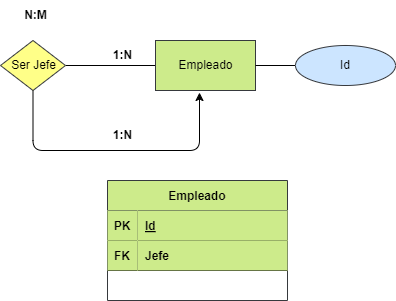

The diagram above was exported from draw.io. Its source (the exported page's mxGraphModel, read from the mxfile embedded in the PNG):
<mxGraphModel dx="1216" dy="779" grid="1" gridSize="10" guides="1" tooltips="1" connect="1" arrows="1" fold="1" page="1" pageScale="1" pageWidth="850" pageHeight="1100" math="0" shadow="0">
  <root>
    <mxCell id="0" />
    <mxCell id="1" parent="0" />
    <mxCell id="2" value="" style="edgeStyle=none;html=1;fontColor=#000000;endArrow=none;endFill=0;" edge="1" parent="1" source="3" target="4">
      <mxGeometry relative="1" as="geometry" />
    </mxCell>
    <mxCell id="9" style="edgeStyle=orthogonalEdgeStyle;html=1;entryX=0.44;entryY=1.04;entryDx=0;entryDy=0;entryPerimeter=0;" edge="1" parent="1" source="3" target="4">
      <mxGeometry relative="1" as="geometry">
        <mxPoint x="270" y="380" as="targetPoint" />
        <Array as="points">
          <mxPoint x="261" y="310" />
          <mxPoint x="427" y="310" />
        </Array>
      </mxGeometry>
    </mxCell>
    <mxCell id="3" value="Ser Jefe" style="shape=rhombus;html=1;dashed=0;whitespace=wrap;perimeter=rhombusPerimeter;fillColor=#ffff88;strokeColor=#36393d;fontColor=#000000;" vertex="1" parent="1">
      <mxGeometry x="228" y="200" width="65" height="50" as="geometry" />
    </mxCell>
    <mxCell id="4" value="Empleado" style="html=1;dashed=0;whitespace=wrap;fillColor=#cdeb8b;strokeColor=#36393d;fontColor=#000000;" vertex="1" parent="1">
      <mxGeometry x="383" y="200" width="100" height="50" as="geometry" />
    </mxCell>
    <mxCell id="5" value="&lt;b&gt;1:N&lt;/b&gt;" style="text;html=1;align=center;verticalAlign=middle;resizable=0;points=[];autosize=1;strokeColor=none;fillColor=none;fontColor=#000000;" vertex="1" parent="1">
      <mxGeometry x="330" y="200" width="40" height="30" as="geometry" />
    </mxCell>
    <mxCell id="6" value="&lt;b&gt;N:M&lt;/b&gt;" style="text;html=1;align=center;verticalAlign=middle;resizable=0;points=[];autosize=1;strokeColor=none;fillColor=none;fontColor=#000000;" vertex="1" parent="1">
      <mxGeometry x="238" y="160" width="50" height="30" as="geometry" />
    </mxCell>
    <mxCell id="7" value="" style="edgeStyle=orthogonalEdgeStyle;html=1;fontColor=#000000;endArrow=none;endFill=0;" edge="1" parent="1" source="8" target="4">
      <mxGeometry relative="1" as="geometry" />
    </mxCell>
    <mxCell id="8" value="Id" style="ellipse;whiteSpace=wrap;html=1;align=center;fillColor=#cce5ff;strokeColor=#36393d;fontColor=#000000;" vertex="1" parent="1">
      <mxGeometry x="523" y="205" width="100" height="40" as="geometry" />
    </mxCell>
    <mxCell id="10" value="&lt;b&gt;1:N&lt;/b&gt;" style="text;html=1;align=center;verticalAlign=middle;resizable=0;points=[];autosize=1;strokeColor=none;fillColor=none;fontColor=#000000;" vertex="1" parent="1">
      <mxGeometry x="330" y="280" width="40" height="30" as="geometry" />
    </mxCell>
    <mxCell id="11" value="Empleado" style="shape=table;startSize=30;container=1;collapsible=1;childLayout=tableLayout;fixedRows=1;rowLines=0;fontStyle=1;align=center;resizeLast=1;fillColor=#cdeb8b;strokeColor=#36393d;fontColor=#000000;" vertex="1" parent="1">
      <mxGeometry x="335" y="340" width="180" height="120" as="geometry" />
    </mxCell>
    <mxCell id="12" value="" style="shape=tableRow;horizontal=0;startSize=0;swimlaneHead=0;swimlaneBody=0;fillColor=none;collapsible=0;dropTarget=0;points=[[0,0.5],[1,0.5]];portConstraint=eastwest;top=0;left=0;right=0;bottom=1;fontColor=#000000;" vertex="1" parent="11">
      <mxGeometry y="30" width="180" height="30" as="geometry" />
    </mxCell>
    <mxCell id="13" value="PK" style="shape=partialRectangle;connectable=0;fillColor=#cdeb8b;top=0;left=0;bottom=0;right=0;fontStyle=1;overflow=hidden;strokeColor=#36393d;fontColor=#000000;" vertex="1" parent="12">
      <mxGeometry width="30" height="30" as="geometry">
        <mxRectangle width="30" height="30" as="alternateBounds" />
      </mxGeometry>
    </mxCell>
    <mxCell id="14" value="Id" style="shape=partialRectangle;connectable=0;fillColor=#cdeb8b;top=0;left=0;bottom=0;right=0;align=left;spacingLeft=6;fontStyle=5;overflow=hidden;strokeColor=#36393d;fontColor=#000000;" vertex="1" parent="12">
      <mxGeometry x="30" width="150" height="30" as="geometry">
        <mxRectangle width="150" height="30" as="alternateBounds" />
      </mxGeometry>
    </mxCell>
    <mxCell id="15" value="" style="shape=tableRow;horizontal=0;startSize=0;swimlaneHead=0;swimlaneBody=0;fillColor=none;collapsible=0;dropTarget=0;points=[[0,0.5],[1,0.5]];portConstraint=eastwest;top=0;left=0;right=0;bottom=1;fontColor=#000000;" vertex="1" parent="11">
      <mxGeometry y="60" width="180" height="30" as="geometry" />
    </mxCell>
    <mxCell id="16" value="FK" style="shape=partialRectangle;connectable=0;fillColor=#cdeb8b;top=0;left=0;bottom=0;right=0;fontStyle=1;overflow=hidden;strokeColor=#36393d;fontColor=#000000;" vertex="1" parent="15">
      <mxGeometry width="30" height="30" as="geometry">
        <mxRectangle width="30" height="30" as="alternateBounds" />
      </mxGeometry>
    </mxCell>
    <mxCell id="17" value="Jefe" style="shape=partialRectangle;connectable=0;fillColor=#cdeb8b;top=0;left=0;bottom=0;right=0;align=left;spacingLeft=6;fontStyle=1;overflow=hidden;strokeColor=#36393d;fontColor=#000000;" vertex="1" parent="15">
      <mxGeometry x="30" width="150" height="30" as="geometry">
        <mxRectangle width="150" height="30" as="alternateBounds" />
      </mxGeometry>
    </mxCell>
  </root>
</mxGraphModel>